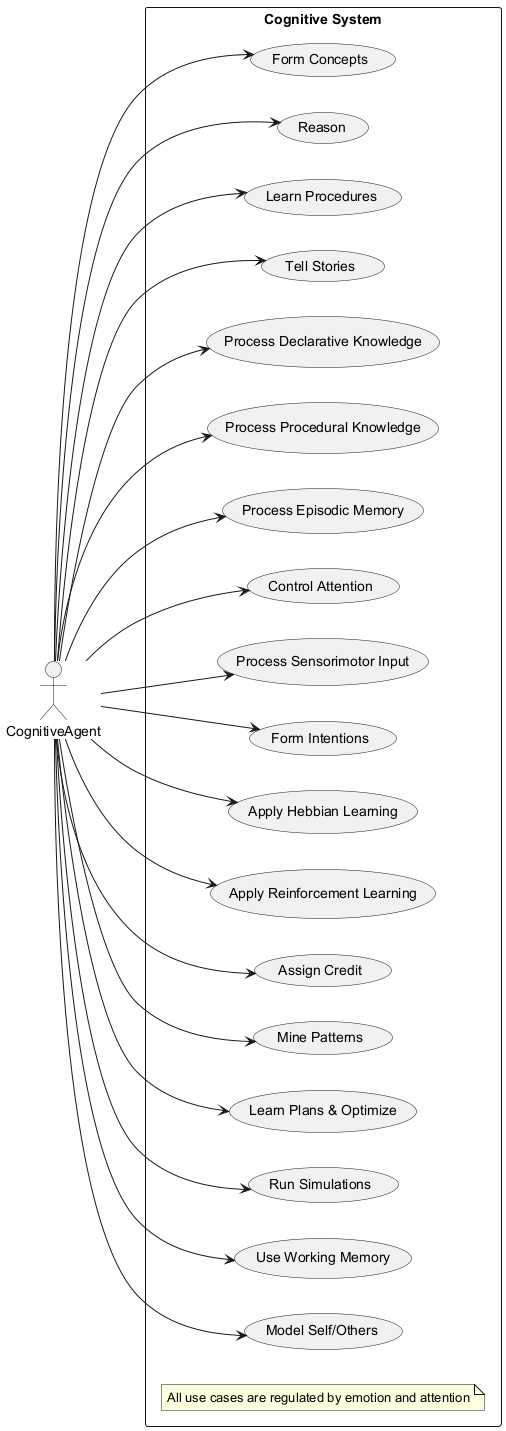

The diagram above was rendered by PlantUML. Its source (embedded in the PNG):
@startuml
left to right direction

actor "CognitiveAgent" as agent

rectangle "Cognitive System" {
  usecase "Form Concepts" as UC1
  usecase "Reason" as UC2
  usecase "Learn Procedures" as UC3
  usecase "Tell Stories" as UC4
  usecase "Process Declarative Knowledge" as UC5
  usecase "Process Procedural Knowledge" as UC6
  usecase "Process Episodic Memory" as UC7
  usecase "Control Attention" as UC8
  usecase "Process Sensorimotor Input" as UC9
  usecase "Form Intentions" as UC10
  usecase "Apply Hebbian Learning" as UC11
  usecase "Apply Reinforcement Learning" as UC12
  usecase "Assign Credit" as UC13
  usecase "Mine Patterns" as UC14
  usecase "Learn Plans & Optimize" as UC15
  usecase "Run Simulations" as UC16
  usecase "Use Working Memory" as UC17
  usecase "Model Self/Others" as UC18
  
  note "All use cases are regulated by emotion and attention" as N1
}

agent --> UC1
agent --> UC2
agent --> UC3
agent --> UC4
agent --> UC5
agent --> UC6
agent --> UC7
agent --> UC8
agent --> UC9
agent --> UC10
agent --> UC11
agent --> UC12
agent --> UC13
agent --> UC14
agent --> UC15
agent --> UC16
agent --> UC17
agent --> UC18
@enduml